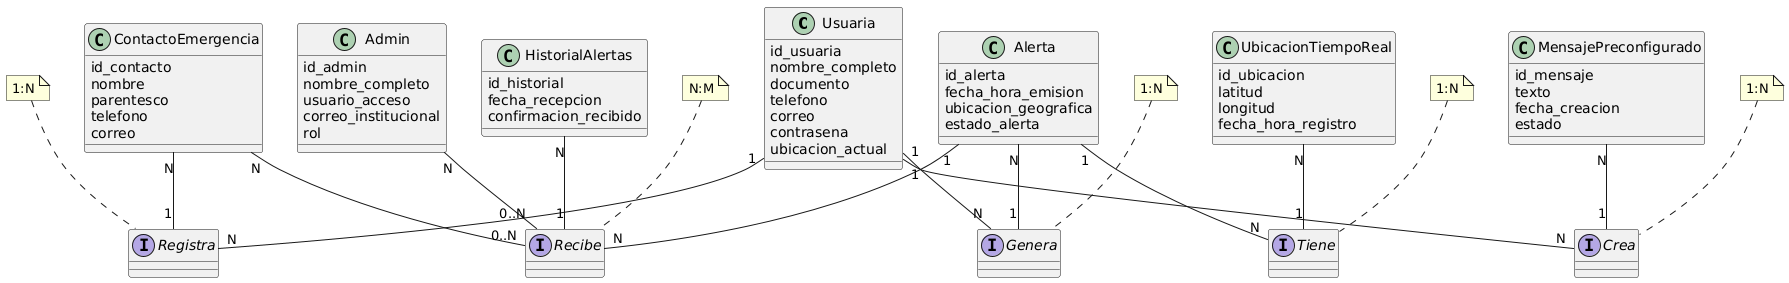

The diagram above was rendered by PlantUML. Its source (embedded in the PNG):
@startuml
' ===========================
' MER Conceptual - Notación Chen con cardinalidades
' ===========================

!define RECTANGLE class
!define DIAMOND interface

' ==== Entidades ====
RECTANGLE Usuaria {
  id_usuaria
  nombre_completo
  documento
  telefono
  correo
  contrasena
  ubicacion_actual
}

RECTANGLE ContactoEmergencia {
  id_contacto
  nombre
  parentesco
  telefono
  correo
}

RECTANGLE MensajePreconfigurado {
  id_mensaje
  texto
  fecha_creacion
  estado
}

RECTANGLE Alerta {
  id_alerta
  fecha_hora_emision
  ubicacion_geografica
  estado_alerta
}

RECTANGLE Admin {
  id_admin
  nombre_completo
  usuario_acceso
  correo_institucional
  rol
}

RECTANGLE HistorialAlertas {
  id_historial
  fecha_recepcion
  confirmacion_recibido
}

RECTANGLE UbicacionTiempoReal {
  id_ubicacion
  latitud
  longitud
  fecha_hora_registro
}

' ==== Relaciones (rombos) ====
DIAMOND Registra
note top of Registra : 1:N

DIAMOND Crea
note top of Crea : 1:N

DIAMOND Genera
note top of Genera : 1:N

DIAMOND Recibe
note top of Recibe : N:M

DIAMOND Tiene
note top of Tiene : 1:N

' ==== Conexiones con cardinalidades por punto de vista ====
Usuaria "1" -- "N" Registra
ContactoEmergencia "N" -- "1" Registra

Usuaria "1" -- "N" Crea
MensajePreconfigurado "N" -- "1" Crea

Usuaria "1" -- "N" Genera
Alerta "N" -- "1" Genera

Alerta "1" -- "N" Recibe
HistorialAlertas "N" -- "1" Recibe
Admin "N" -- "0..N" Recibe
ContactoEmergencia "N" -- "0..N" Recibe

Alerta "1" -- "N" Tiene
UbicacionTiempoReal "N" -- "1" Tiene
@enduml